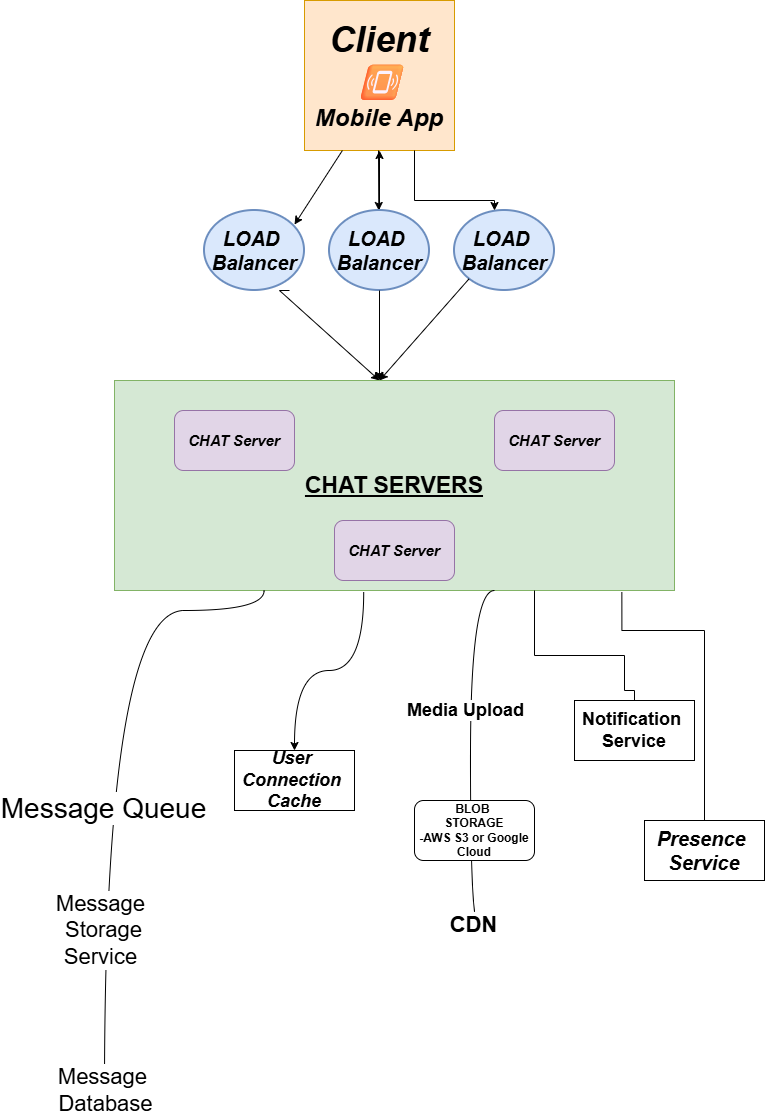

The diagram above was exported from draw.io. Its source (the exported page's mxGraphModel, read from the mxfile embedded in the PNG):
<mxGraphModel dx="1123" dy="596" grid="1" gridSize="10" guides="1" tooltips="1" connect="1" arrows="1" fold="1" page="1" pageScale="1" pageWidth="850" pageHeight="1100" background="none" math="0" shadow="0">
  <root>
    <mxCell id="0" />
    <mxCell id="1" parent="0" />
    <mxCell id="_K6y0kf1uVoBYvHThegf-2" parent="1" style="whiteSpace=wrap;html=1;aspect=fixed;fillColor=#ffe6cc;strokeColor=#d79b00;" value="&lt;b&gt;&lt;i&gt;&lt;font style=&quot;font-size: 36px;&quot;&gt;Client 📳&lt;/font&gt;&lt;/i&gt;&lt;/b&gt;&lt;div&gt;&lt;b&gt;&lt;i&gt;&lt;font style=&quot;font-size: 24px;&quot;&gt;Mobile App&lt;/font&gt;&lt;/i&gt;&lt;/b&gt;&lt;/div&gt;" vertex="1">
      <mxGeometry height="150" width="150" x="350" y="90" as="geometry" />
    </mxCell>
    <mxCell id="_K6y0kf1uVoBYvHThegf-13" edge="1" parent="1" style="endArrow=classic;html=1;rounded=0;" value="">
      <mxGeometry height="50" relative="1" width="50" as="geometry">
        <mxPoint x="424" y="240" as="sourcePoint" />
        <mxPoint x="424.29" y="300" as="targetPoint" />
      </mxGeometry>
    </mxCell>
    <mxCell id="_K6y0kf1uVoBYvHThegf-17" edge="1" parent="1" source="_K6y0kf1uVoBYvHThegf-14" style="edgeStyle=orthogonalEdgeStyle;rounded=0;orthogonalLoop=1;jettySize=auto;html=1;curved=1;" target="_K6y0kf1uVoBYvHThegf-2" value="">
      <mxGeometry relative="1" as="geometry" />
    </mxCell>
    <mxCell id="_K6y0kf1uVoBYvHThegf-14" parent="1" style="strokeWidth=2;html=1;shape=mxgraph.flowchart.start_1;whiteSpace=wrap;fillColor=#dae8fc;strokeColor=#6c8ebf;" value="&lt;b&gt;&lt;i&gt;&lt;font style=&quot;font-size: 20px;&quot;&gt;LOAD&amp;nbsp;&lt;/font&gt;&lt;/i&gt;&lt;/b&gt;&lt;div&gt;&lt;b&gt;&lt;i&gt;&lt;font style=&quot;font-size: 20px;&quot;&gt;Balancer&lt;/font&gt;&lt;/i&gt;&lt;/b&gt;&lt;/div&gt;" vertex="1">
      <mxGeometry height="80" width="100" x="375" y="300" as="geometry" />
    </mxCell>
    <mxCell id="_K6y0kf1uVoBYvHThegf-15" parent="1" style="strokeWidth=2;html=1;shape=mxgraph.flowchart.start_1;whiteSpace=wrap;fillColor=#dae8fc;strokeColor=#6c8ebf;" value="&lt;b&gt;&lt;i&gt;&lt;font style=&quot;font-size: 20px;&quot;&gt;LOAD&amp;nbsp;&lt;/font&gt;&lt;/i&gt;&lt;/b&gt;&lt;div&gt;&lt;b&gt;&lt;i&gt;&lt;font style=&quot;font-size: 20px;&quot;&gt;Balancer&lt;/font&gt;&lt;/i&gt;&lt;/b&gt;&lt;/div&gt;" vertex="1">
      <mxGeometry height="80" width="100" x="500" y="300" as="geometry" />
    </mxCell>
    <mxCell id="_K6y0kf1uVoBYvHThegf-16" parent="1" style="strokeWidth=2;html=1;shape=mxgraph.flowchart.start_1;whiteSpace=wrap;fillColor=#dae8fc;strokeColor=#6c8ebf;" value="&lt;b&gt;&lt;i&gt;&lt;font style=&quot;font-size: 20px;&quot;&gt;LOAD&amp;nbsp;&lt;/font&gt;&lt;/i&gt;&lt;/b&gt;&lt;div&gt;&lt;b&gt;&lt;i&gt;&lt;font style=&quot;font-size: 20px;&quot;&gt;Balancer&lt;/font&gt;&lt;/i&gt;&lt;/b&gt;&lt;/div&gt;" vertex="1">
      <mxGeometry height="80" width="100" x="250" y="300" as="geometry" />
    </mxCell>
    <mxCell id="_K6y0kf1uVoBYvHThegf-20" edge="1" parent="1" style="edgeStyle=orthogonalEdgeStyle;rounded=0;orthogonalLoop=1;jettySize=auto;html=1;" value="">
      <mxGeometry relative="1" as="geometry">
        <Array as="points">
          <mxPoint x="460" y="290" />
          <mxPoint x="540" y="290" />
        </Array>
        <mxPoint x="460" y="240" as="sourcePoint" />
        <mxPoint x="540" y="300" as="targetPoint" />
      </mxGeometry>
    </mxCell>
    <mxCell id="_K6y0kf1uVoBYvHThegf-23" edge="1" parent="1" style="endArrow=classic;html=1;rounded=0;entryX=0.186;entryY=0.973;entryDx=0;entryDy=0;entryPerimeter=0;exitX=0.186;exitY=0.973;exitDx=0;exitDy=0;exitPerimeter=0;" value="">
      <mxGeometry height="50" relative="1" width="50" as="geometry">
        <mxPoint x="387.89999999999986" y="240.00000000000006" as="sourcePoint" />
        <mxPoint x="340" y="314.05" as="targetPoint" />
      </mxGeometry>
    </mxCell>
    <mxCell id="_K6y0kf1uVoBYvHThegf-26" edge="1" parent="1" source="_K6y0kf1uVoBYvHThegf-14" style="endArrow=classic;html=1;rounded=0;entryX=0.5;entryY=1;entryDx=0;entryDy=0;entryPerimeter=0;exitX=0.5;exitY=1;exitDx=0;exitDy=0;exitPerimeter=0;" value="">
      <mxGeometry height="50" relative="1" width="50" as="geometry">
        <mxPoint x="450" y="410" as="sourcePoint" />
        <mxPoint x="425" y="470" as="targetPoint" />
      </mxGeometry>
    </mxCell>
    <mxCell id="_K6y0kf1uVoBYvHThegf-29" edge="1" parent="1" style="endArrow=classic;html=1;rounded=0;" value="">
      <mxGeometry height="50" relative="1" width="50" as="geometry">
        <Array as="points">
          <mxPoint x="325" y="380" />
        </Array>
        <mxPoint x="335" y="380" as="sourcePoint" />
        <mxPoint x="425" y="470" as="targetPoint" />
      </mxGeometry>
    </mxCell>
    <mxCell id="_K6y0kf1uVoBYvHThegf-31" edge="1" parent="1" source="_K6y0kf1uVoBYvHThegf-15" style="endArrow=classic;html=1;rounded=0;entryX=0.145;entryY=0.855;entryDx=0;entryDy=0;entryPerimeter=0;exitX=0.145;exitY=0.855;exitDx=0;exitDy=0;exitPerimeter=0;" value="">
      <mxGeometry height="50" relative="1" width="50" as="geometry">
        <mxPoint x="475" y="420" as="sourcePoint" />
        <mxPoint x="425" y="470" as="targetPoint" />
      </mxGeometry>
    </mxCell>
    <mxCell id="_K6y0kf1uVoBYvHThegf-32" parent="1" style="rounded=0;whiteSpace=wrap;html=1;align=center;fillColor=#d5e8d4;strokeColor=#82b366;" value="&lt;b&gt;&lt;font style=&quot;font-size: 23px;&quot;&gt;&lt;u&gt;CHAT SERVERS&lt;/u&gt;&lt;/font&gt;&lt;/b&gt;" vertex="1">
      <mxGeometry height="210" width="560" x="160" y="470" as="geometry" />
    </mxCell>
    <mxCell id="_K6y0kf1uVoBYvHThegf-33" parent="1" style="rounded=1;whiteSpace=wrap;html=1;fillColor=#e1d5e7;strokeColor=#9673a6;" value="&lt;b&gt;&lt;i&gt;&lt;font style=&quot;font-size: 15px;&quot;&gt;CHAT Server&lt;/font&gt;&lt;/i&gt;&lt;/b&gt;" vertex="1">
      <mxGeometry height="60" width="120" x="220" y="500" as="geometry" />
    </mxCell>
    <mxCell id="_K6y0kf1uVoBYvHThegf-34" parent="1" style="rounded=1;whiteSpace=wrap;html=1;fillColor=#e1d5e7;strokeColor=#9673a6;" value="&lt;b&gt;&lt;i&gt;&lt;font style=&quot;font-size: 15px;&quot;&gt;CHAT Server&lt;/font&gt;&lt;/i&gt;&lt;/b&gt;" vertex="1">
      <mxGeometry height="60" width="120" x="540" y="500" as="geometry" />
    </mxCell>
    <mxCell id="_K6y0kf1uVoBYvHThegf-35" parent="1" style="rounded=1;whiteSpace=wrap;html=1;fillColor=#e1d5e7;strokeColor=#9673a6;" value="&lt;b&gt;&lt;i&gt;&lt;font style=&quot;font-size: 15px;&quot;&gt;CHAT Server&lt;/font&gt;&lt;/i&gt;&lt;/b&gt;" vertex="1">
      <mxGeometry height="60" width="120" x="380" y="610" as="geometry" />
    </mxCell>
    <mxCell id="_K6y0kf1uVoBYvHThegf-37" edge="1" parent="1" style="endArrow=classic;html=1;rounded=0;edgeStyle=orthogonalEdgeStyle;curved=1;exitX=0.285;exitY=1.017;exitDx=0;exitDy=0;exitPerimeter=0;" value="">
      <mxGeometry height="50" relative="1" width="50" as="geometry">
        <Array as="points">
          <mxPoint x="310" y="700" />
          <mxPoint x="150" y="700" />
        </Array>
        <mxPoint x="309.5999999999999" y="679.9999999999999" as="sourcePoint" />
        <mxPoint x="150" y="1186.43" as="targetPoint" />
      </mxGeometry>
    </mxCell>
    <mxCell id="_K6y0kf1uVoBYvHThegf-40" connectable="0" parent="_K6y0kf1uVoBYvHThegf-37" style="edgeLabel;html=1;align=center;verticalAlign=middle;resizable=0;points=[];fixDash=0;" value="&lt;font style=&quot;font-size: 28px;&quot;&gt;Message Queue&lt;/font&gt;" vertex="1">
      <mxGeometry relative="1" x="0.1316" y="-2" as="geometry">
        <mxPoint as="offset" />
      </mxGeometry>
    </mxCell>
    <mxCell id="_K6y0kf1uVoBYvHThegf-41" connectable="0" parent="_K6y0kf1uVoBYvHThegf-37" style="edgeLabel;html=1;align=center;verticalAlign=middle;resizable=0;points=[];" value="&lt;font style=&quot;font-size: 22px;&quot;&gt;Message&amp;nbsp;&lt;/font&gt;&lt;div&gt;&lt;font style=&quot;font-size: 22px;&quot;&gt;Storage&lt;/font&gt;&lt;/div&gt;&lt;div&gt;&lt;font style=&quot;font-size: 22px;&quot;&gt;Service&amp;nbsp;&lt;/font&gt;&lt;/div&gt;" vertex="1">
      <mxGeometry relative="1" x="0.4992" y="-2" as="geometry">
        <mxPoint as="offset" />
      </mxGeometry>
    </mxCell>
    <mxCell id="_K6y0kf1uVoBYvHThegf-42" connectable="0" parent="_K6y0kf1uVoBYvHThegf-37" style="edgeLabel;html=1;align=center;verticalAlign=middle;resizable=0;points=[];" value="&lt;font style=&quot;font-size: 22px;&quot;&gt;Message&amp;nbsp;&lt;/font&gt;&lt;div&gt;&lt;font style=&quot;font-size: 22px;&quot;&gt;Database&lt;/font&gt;&lt;/div&gt;" vertex="1">
      <mxGeometry relative="1" x="0.8202" y="-3" as="geometry">
        <mxPoint x="3" y="53" as="offset" />
      </mxGeometry>
    </mxCell>
    <mxCell id="_K6y0kf1uVoBYvHThegf-45" edge="1" parent="1" source="_K6y0kf1uVoBYvHThegf-32" style="endArrow=classic;html=1;rounded=0;exitX=0.445;exitY=1.008;exitDx=0;exitDy=0;exitPerimeter=0;edgeStyle=orthogonalEdgeStyle;curved=1;" value="">
      <mxGeometry height="50" relative="1" width="50" as="geometry">
        <mxPoint x="450" y="710" as="sourcePoint" />
        <mxPoint x="340" y="840" as="targetPoint" />
      </mxGeometry>
    </mxCell>
    <mxCell id="_K6y0kf1uVoBYvHThegf-46" parent="1" style="whiteSpace=wrap;html=1;" value="&lt;font style=&quot;font-size: 18px;&quot;&gt;&lt;b&gt;&lt;i&gt;User&amp;nbsp;&lt;/i&gt;&lt;/b&gt;&lt;/font&gt;&lt;div&gt;&lt;font style=&quot;font-size: 18px;&quot;&gt;&lt;b&gt;&lt;i&gt;Connection&amp;nbsp;&lt;/i&gt;&lt;/b&gt;&lt;/font&gt;&lt;/div&gt;&lt;div&gt;&lt;font style=&quot;font-size: 18px;&quot;&gt;&lt;b&gt;&lt;i&gt;Cache&lt;/i&gt;&lt;/b&gt;&lt;/font&gt;&lt;/div&gt;" vertex="1">
      <mxGeometry height="60" width="120" x="280" y="840" as="geometry" />
    </mxCell>
    <mxCell id="_K6y0kf1uVoBYvHThegf-47" edge="1" parent="1" style="endArrow=classic;html=1;rounded=0;exitX=0.445;exitY=1.008;exitDx=0;exitDy=0;exitPerimeter=0;edgeStyle=orthogonalEdgeStyle;curved=1;" value="">
      <mxGeometry height="50" relative="1" width="50" as="geometry">
        <Array as="points">
          <mxPoint x="516" y="680" />
          <mxPoint x="516" y="1010" />
          <mxPoint x="530" y="1010" />
        </Array>
        <mxPoint x="540" y="680" as="sourcePoint" />
        <mxPoint x="516" y="1020" as="targetPoint" />
      </mxGeometry>
    </mxCell>
    <mxCell id="_K6y0kf1uVoBYvHThegf-48" connectable="0" parent="_K6y0kf1uVoBYvHThegf-47" style="edgeLabel;html=1;align=center;verticalAlign=middle;resizable=0;points=[];" value="&lt;font style=&quot;font-size: 18px;&quot;&gt;&lt;b&gt;Media Upload&lt;/b&gt;&lt;/font&gt;" vertex="1">
      <mxGeometry relative="1" x="0.6244" y="1" as="geometry">
        <mxPoint x="-7" y="-175" as="offset" />
      </mxGeometry>
    </mxCell>
    <mxCell id="_K6y0kf1uVoBYvHThegf-53" connectable="0" parent="_K6y0kf1uVoBYvHThegf-47" style="edgeLabel;html=1;align=center;verticalAlign=middle;resizable=0;points=[];" value="&lt;font style=&quot;font-size: 22px;&quot;&gt;&lt;b&gt;CDN&lt;/b&gt;&lt;/font&gt;" vertex="1">
      <mxGeometry relative="1" x="0.8161" y="-4" as="geometry">
        <mxPoint as="offset" />
      </mxGeometry>
    </mxCell>
    <mxCell id="_K6y0kf1uVoBYvHThegf-49" parent="1" style="rounded=1;whiteSpace=wrap;html=1;" value="&lt;b&gt;BLOB&amp;nbsp;&lt;/b&gt;&lt;div&gt;&lt;b&gt;STORAGE&lt;/b&gt;&lt;/div&gt;&lt;div&gt;&lt;b&gt;-AWS S3 or Google Cloud&lt;/b&gt;&lt;/div&gt;" vertex="1">
      <mxGeometry height="60" width="120" x="460" y="890" as="geometry" />
    </mxCell>
    <mxCell id="_K6y0kf1uVoBYvHThegf-54" edge="1" parent="1" source="_K6y0kf1uVoBYvHThegf-32" style="endArrow=classic;html=1;rounded=0;edgeStyle=orthogonalEdgeStyle;exitX=0.75;exitY=1;exitDx=0;exitDy=0;" value="">
      <mxGeometry height="50" relative="1" width="50" as="geometry">
        <Array as="points">
          <mxPoint x="580" y="745" />
          <mxPoint x="670" y="745" />
          <mxPoint x="670" y="780" />
          <mxPoint x="680" y="780" />
        </Array>
        <mxPoint x="750" y="730" as="sourcePoint" />
        <mxPoint x="680" y="800" as="targetPoint" />
      </mxGeometry>
    </mxCell>
    <mxCell id="_K6y0kf1uVoBYvHThegf-55" parent="1" style="whiteSpace=wrap;html=1;" value="&lt;b&gt;&lt;font style=&quot;font-size: 18px;&quot;&gt;Notification&amp;nbsp;&lt;/font&gt;&lt;/b&gt;&lt;div&gt;&lt;b&gt;&lt;font style=&quot;font-size: 18px;&quot;&gt;Service&lt;/font&gt;&lt;/b&gt;&lt;/div&gt;" vertex="1">
      <mxGeometry height="60" width="120" x="620" y="790" as="geometry" />
    </mxCell>
    <mxCell id="_K6y0kf1uVoBYvHThegf-57" edge="1" parent="1" source="_K6y0kf1uVoBYvHThegf-32" style="edgeStyle=segmentEdgeStyle;endArrow=classic;html=1;curved=0;rounded=0;endSize=8;startSize=8;sourcePerimeterSpacing=0;targetPerimeterSpacing=0;exitX=0.906;exitY=1.008;exitDx=0;exitDy=0;exitPerimeter=0;" value="">
      <mxGeometry relative="1" width="100" as="geometry">
        <Array as="points">
          <mxPoint x="667" y="720" />
          <mxPoint x="750" y="720" />
        </Array>
        <mxPoint x="670" y="710" as="sourcePoint" />
        <mxPoint x="750" y="930" as="targetPoint" />
      </mxGeometry>
    </mxCell>
    <mxCell id="_K6y0kf1uVoBYvHThegf-58" parent="1" style="whiteSpace=wrap;html=1;" value="&lt;b&gt;&lt;i&gt;&lt;font style=&quot;font-size: 20px;&quot;&gt;Presence&amp;nbsp;&lt;/font&gt;&lt;/i&gt;&lt;/b&gt;&lt;div&gt;&lt;b&gt;&lt;i&gt;&lt;font style=&quot;font-size: 20px;&quot;&gt;Service&lt;/font&gt;&lt;/i&gt;&lt;/b&gt;&lt;/div&gt;" vertex="1">
      <mxGeometry height="60" width="120" x="690" y="910" as="geometry" />
    </mxCell>
  </root>
</mxGraphModel>